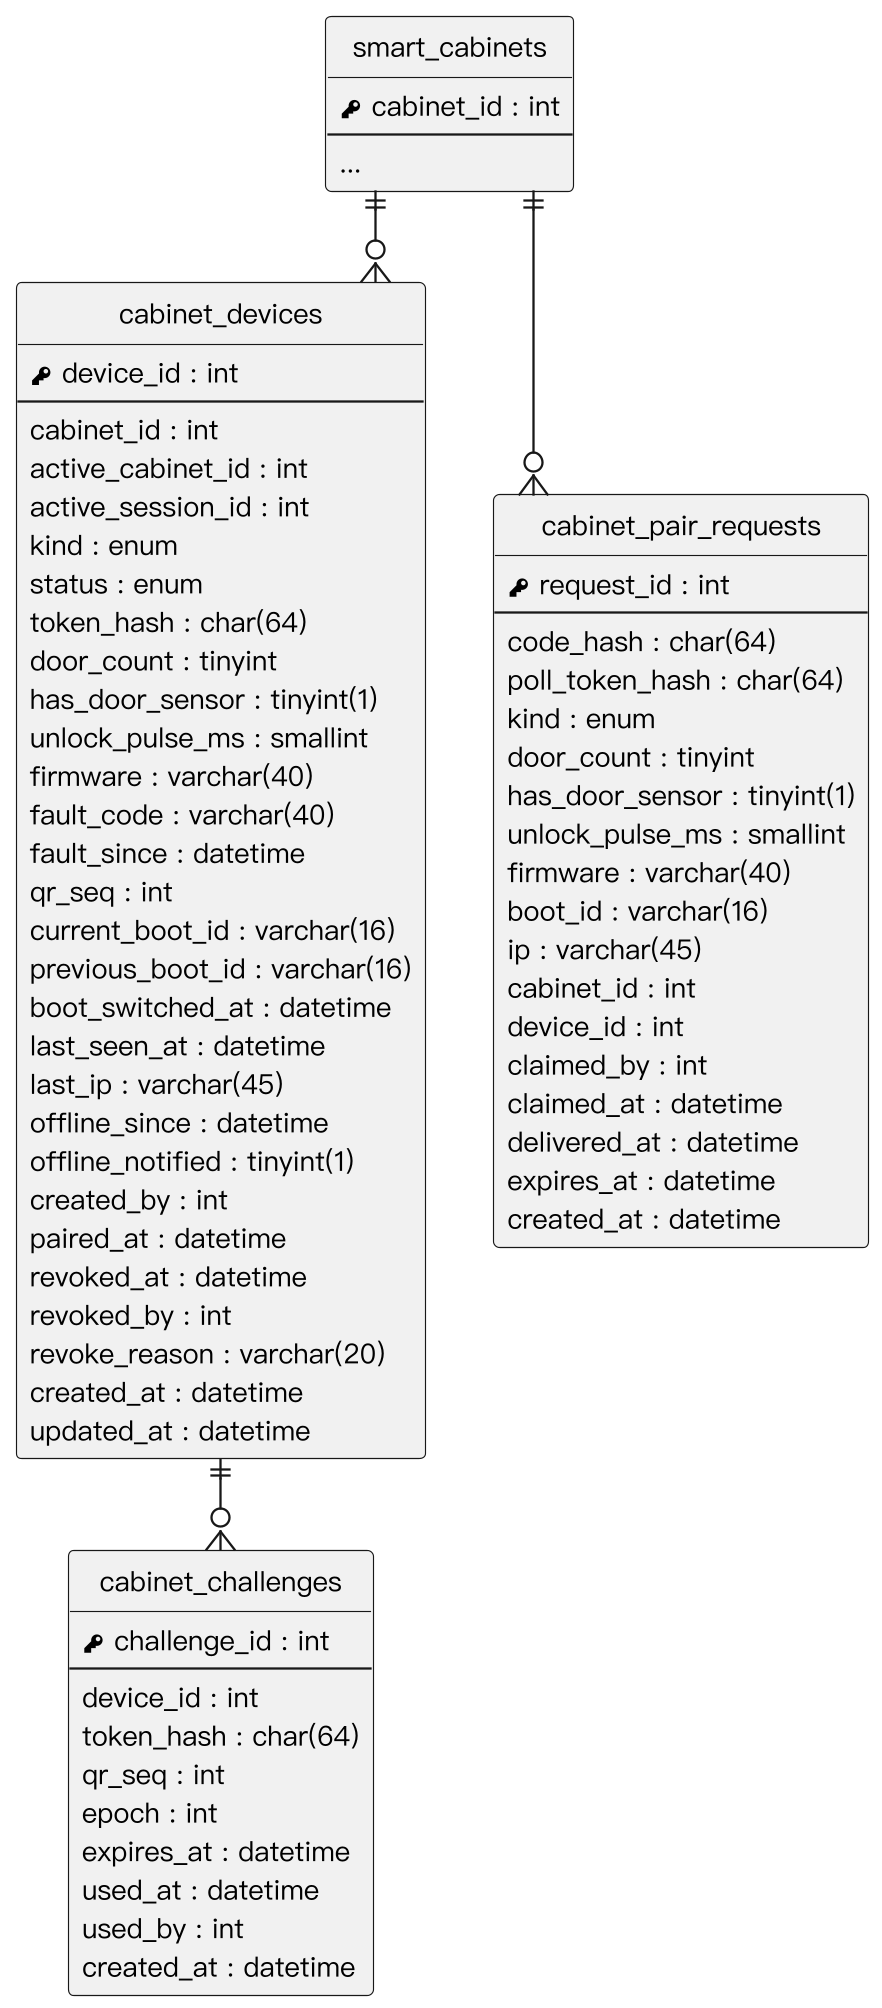

The diagram above was rendered by PlantUML. Its source (embedded in the PNG):
@startuml
skinparam monochrome true
skinparam shadowing false
skinparam dpi 220
skinparam defaultFontName "PingFang TC"
skinparam defaultFontSize 12
skinparam linetype ortho
skinparam nodesep 30
skinparam ranksep 40
hide circle
hide empty methods

entity "smart_cabinets" as smart_cabinets {
  {field} <&key> cabinet_id : int
  --
  ...
}
entity "cabinet_devices" as cabinet_devices {
  {field} <&key> device_id : int
  --
  {field} cabinet_id : int
  {field} active_cabinet_id : int
  {field} active_session_id : int
  {field} kind : enum
  {field} status : enum
  {field} token_hash : char(64)
  {field} door_count : tinyint
  {field} has_door_sensor : tinyint(1)
  {field} unlock_pulse_ms : smallint
  {field} firmware : varchar(40)
  {field} fault_code : varchar(40)
  {field} fault_since : datetime
  {field} qr_seq : int
  {field} current_boot_id : varchar(16)
  {field} previous_boot_id : varchar(16)
  {field} boot_switched_at : datetime
  {field} last_seen_at : datetime
  {field} last_ip : varchar(45)
  {field} offline_since : datetime
  {field} offline_notified : tinyint(1)
  {field} created_by : int
  {field} paired_at : datetime
  {field} revoked_at : datetime
  {field} revoked_by : int
  {field} revoke_reason : varchar(20)
  {field} created_at : datetime
  {field} updated_at : datetime
}
entity "cabinet_pair_requests" as cabinet_pair_requests {
  {field} <&key> request_id : int
  --
  {field} code_hash : char(64)
  {field} poll_token_hash : char(64)
  {field} kind : enum
  {field} door_count : tinyint
  {field} has_door_sensor : tinyint(1)
  {field} unlock_pulse_ms : smallint
  {field} firmware : varchar(40)
  {field} boot_id : varchar(16)
  {field} ip : varchar(45)
  {field} cabinet_id : int
  {field} device_id : int
  {field} claimed_by : int
  {field} claimed_at : datetime
  {field} delivered_at : datetime
  {field} expires_at : datetime
  {field} created_at : datetime
}
entity "cabinet_challenges" as cabinet_challenges {
  {field} <&key> challenge_id : int
  --
  {field} device_id : int
  {field} token_hash : char(64)
  {field} qr_seq : int
  {field} epoch : int
  {field} expires_at : datetime
  {field} used_at : datetime
  {field} used_by : int
  {field} created_at : datetime
}
smart_cabinets ||--o{ cabinet_devices
smart_cabinets ||--o{ cabinet_pair_requests
cabinet_devices ||--o{ cabinet_challenges
@enduml